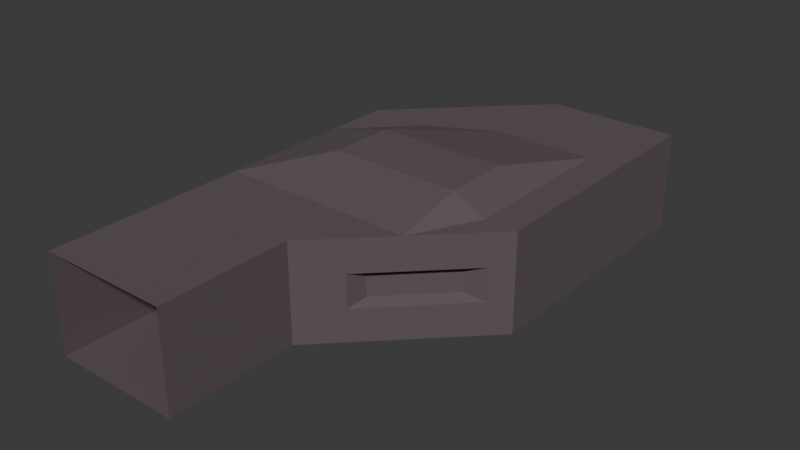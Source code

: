 # Source: airlock_cell.blend  (saved by Blender 4.2.66; exported with 4.5.12 LTS)
import bpy
from mathutils import Matrix  # noqa: F401  (used for matrix-valued properties, if any)

bpy.ops.wm.read_factory_settings(use_empty=True)
scene = bpy.context.scene
scene.name = 'Scene'

# ---- collections
col_collection = bpy.data.collections.new('Collection'); scene.collection.children.link(col_collection)
col_roombounds = bpy.data.collections.new('RoomBounds'); col_collection.children.link(col_roombounds)
col_geometry = bpy.data.collections.new('Geometry'); col_collection.children.link(col_geometry)
col_door = bpy.data.collections.new('Door'); scene.collection.children.link(col_door)

# ---- images (referenced by path relative to the original .blend; pixels are not part of the script)
import os
ASSET_DIR = os.environ.get("B2B_ASSET_DIR", "")  # directory of the original .blend (textures are referenced by path, not embedded)
HERE = os.path.dirname(os.path.abspath(__file__))  # packed textures are extracted next to this script under _unpacked/

def load_image(name, relpath, width, height, colorspace="sRGB"):
    """Load a texture the original file referenced (path relative to the .blend, or extracted next to this script)."""
    p = next((c for c in (os.path.join(HERE, relpath), os.path.join(ASSET_DIR, relpath)) if relpath and os.path.exists(c)), "")
    if p:
        img = bpy.data.images.load(p, check_existing=True)
        img.name = name
    else:  # same state as the original file: an image datablock whose file is absent (Cycles renders it pink)
        img = bpy.data.images.new(name, width, height)
        img.source = "FILE"
        img.filepath = "//" + (relpath or name)
    img.colorspace_settings.name = colorspace
    return img
img_doorframe_tex = load_image('doorframe_tex', 'doorframe_tex.png', 1024, 1024, 'sRGB')

# ---- materials (node trees are filled in below, after node groups)
mat_airlock = bpy.data.materials.new('airlock')
mat_material = bpy.data.materials.new('Material')

# ---- material node trees
mat_airlock.use_nodes = True; mat_airlock.node_tree.nodes.clear()
_N = mat_airlock.node_tree.nodes; _L = mat_airlock.node_tree.links
n0 = _N.new('ShaderNodeBsdfPrincipled'); n0.name = 'Principled BSDF'; n0.location = (10, 300)
n0.inputs[0].default_value = (0.1178, 0.0898, 0.09794, 1.0)
n0.inputs[1].default_value = 0.07273
n0.inputs[2].default_value = 0.8773
n1 = _N.new('ShaderNodeOutputMaterial'); n1.name = 'Material Output'; n1.location = (300, 300)
_L.new(n0.outputs[0], n1.inputs[0])
n1.is_active_output = True
mat_material.use_nodes = True; mat_material.node_tree.nodes.clear()
_N = mat_material.node_tree.nodes; _L = mat_material.node_tree.links
n0 = _N.new('ShaderNodeBsdfPrincipled'); n0.name = 'Principled BSDF'; n0.location = (10, 300)
n1 = _N.new('ShaderNodeOutputMaterial'); n1.name = 'Material Output'; n1.location = (300, 300)
n2 = _N.new('ShaderNodeTexImage'); n2.name = 'Image Texture'; n2.location = (-387, 299)
n2.image = img_doorframe_tex
_L.new(n0.outputs[0], n1.inputs[0])
_L.new(n2.outputs[0], n0.inputs[0])
n1.is_active_output = True

# ---- world
world_world = bpy.data.worlds.new('World'); scene.world = world_world
world_world.use_nodes = True; world_world.node_tree.nodes.clear()
_N = world_world.node_tree.nodes; _L = world_world.node_tree.links
n0 = _N.new('ShaderNodeOutputWorld'); n0.name = 'World Output'; n0.location = (300, 300)
n1 = _N.new('ShaderNodeBackground'); n1.name = 'Background'; n1.location = (10, 300)
n1.inputs[0].default_value = (0.05088, 0.05088, 0.05088, 1.0)
_L.new(n1.outputs[0], n0.inputs[0])
n0.is_active_output = True
world_world.color = (0.05088, 0.05088, 0.05088)
world_world.sun_shadow_jitter_overblur = 0.0

# ---- meshes
me_plane = bpy.data.meshes.new('Plane')
me_plane.from_pydata([(-8.0, -16.0, 0.0), (-8.0, 8.0, 0.0), (8.0, 16.0, 0.0), (-8.0, 0.0, 0.0), (0.0, -16.0, 0.0), (8.0, 0.0, 0.0), (0.0, 16.0, 0.0), (0.0, 0.0, 0.0), (-8.0, -4.0, 0.0), (8.0, 4.0, 0.0), (-4.0, 12.0, 0.0), (-8.0, 4.0, 0.0), (-4.0, -16.0, 0.0), (7.0, -1.0, 0.0), (4.0, 16.0, 0.0), (0.0, 4.0, 0.0), (0.0, -4.0, 0.0), (-4.0, 0.0, 0.0), (4.0, 0.0, 0.0), (4.0, -4.0, 0.0), (-4.0, -4.0, 0.0), (-4.0, 4.0, 0.0), (4.0, 4.0, 0.0), (-8.0, -8.0, 0.0), (-8.0, -12.0, 0.0), (0.0, -12.0, 0.0), (0.0, -8.0, 0.0), (-4.0, -12.0, 0.0), (-4.0, -8.0, 0.0), (8.0, 10.0, 0.0), (0.0, 10.0, 0.0), (-8.0, 6.0, 0.0), (-4.0, 8.0, 0.0), (4.0, 10.0, 0.0), (3.0, -5.0, 0.0), (6.3, 16.0, 0.0), (6.0, 0.0, 0.0), (6.0, -2.0, 0.0), (6.0, 4.0, 0.0), (6.0, 10.0, 0.0), (1.7, 16.0, 0.0), (2.0, 0.0, 0.0), (2.0, -4.0, 0.0), (2.0, 4.0, 0.0), (2.0, 10.0, 0.0), (2.0, -6.0, 0.0), (-8.0, -16.0, 2.0), (-8.0, 8.0, 2.0), (8.0, 16.0, 2.0), (-8.0, 0.0, 2.0), (0.0, -16.0, 2.0), (8.0, 0.0, 2.0), (0.0, 16.0, 2.0), (-8.0, -4.0, 2.0), (8.0, 4.0, 2.0), (-4.0, 12.0, 2.0), (-8.0, 4.0, 2.0), (7.0, -1.0, 2.0), (4.0, -4.0, 2.0), (-8.0, -8.0, 2.0), (-8.0, -12.0, 2.0), (0.0, -12.0, 2.0), (0.0, -8.0, 2.0), (8.0, 10.0, 2.0), (-8.0, 6.0, 2.0), (3.0, -5.0, 2.0), (6.3, 16.0, 2.0), (6.0, -2.0, 2.0), (1.7, 16.0, 2.0), (2.0, -6.0, 2.0), (-8.0, -16.0, 4.0), (-8.0, 8.0, 4.0), (8.0, 16.0, 4.0), (-8.0, 0.0, 4.0), (0.0, -16.0, 4.0), (8.0, 0.0, 4.0), (0.0, 16.0, 4.0), (-8.0, -4.0, 4.0), (8.0, 4.0, 4.0), (-4.0, 12.0, 4.0), (-8.0, 4.0, 4.0), (7.0, -1.0, 4.0), (4.0, 16.0, 4.0), (4.0, -4.0, 4.0), (-8.0, -8.0, 4.0), (-8.0, -12.0, 4.0), (0.0, -12.0, 4.0), (0.0, -8.0, 4.0), (8.0, 10.0, 4.0), (-8.0, 6.0, 4.0), (3.0, -5.0, 4.0), (6.3, 16.0, 4.0), (6.0, -2.0, 4.0), (1.7, 16.0, 4.0), (2.0, -6.0, 4.0), (-8.0, -16.0, 6.0), (0.0, -16.0, 6.0), (-4.0, 12.0, 6.0), (-8.0, 4.0, 6.0), (7.0, -1.0, 6.0), (4.0, 16.0, 6.0), (-8.0, -12.0, 6.0), (0.0, -12.0, 6.0), (8.0, 10.0, 6.0), (1.7, 16.0, 6.0), (-8.0, 8.0, 6.0), (8.0, 16.0, 6.0), (-8.0, 0.0, 6.0), (8.0, 0.0, 6.0), (0.0, 16.0, 6.0), (0.0, 0.0, 7.0), (-8.0, -4.0, 6.0), (8.0, 4.0, 6.0), (-4.0, -16.0, 6.0), (0.0, 4.0, 7.0), (0.0, -4.0, 6.0), (-4.0, 0.0, 7.0), (4.0, 0.0, 7.0), (4.0, -4.0, 6.0), (-4.0, -4.0, 6.0), (-4.0, 4.0, 7.0), (4.0, 4.0, 7.0), (-8.0, -8.0, 6.0), (0.0, -8.0, 6.0), (-4.0, -12.0, 6.0), (-4.0, -8.0, 6.0), (0.0, 10.0, 6.0), (-8.0, 6.0, 6.0), (-4.0, 8.0, 6.0), (4.0, 10.0, 6.0), (3.0, -5.0, 6.0), (6.3, 16.0, 6.0), (6.0, 0.0, 6.0), (6.0, -2.0, 6.0), (6.0, 4.0, 6.0), (6.0, 10.0, 6.0), (2.0, 0.0, 7.0), (2.0, -4.0, 6.0), (2.0, 4.0, 7.0), (2.0, 10.0, 6.0), (2.0, -6.0, 6.0), (-7.5, 0.45, 2.3), (-7.5, -2.35, 2.3), (-7.5, 3.25, 2.3), (-7.5, 4.65, 2.3), (-7.5, 0.45, 3.7), (-7.5, -2.35, 3.7), (-7.5, 3.25, 3.7), (-7.5, 4.65, 3.7), (5.796, -1.356, 2.3), (3.696, -3.456, 2.3), (2.996, -4.156, 2.3), (5.096, -2.056, 2.3), (2.296, -4.856, 2.3), (5.796, -1.356, 3.7), (3.696, -3.456, 3.7), (2.996, -4.156, 3.7), (5.096, -2.056, 3.7), (2.296, -4.856, 3.7)], [], [(39, 29, 2, 35), (32, 30, 6, 10), (20, 16, 7, 17), (37, 13, 5, 36), (42, 19, 18, 41), (8, 20, 17, 3), (23, 28, 20, 8), (28, 26, 16, 20), (31, 32, 10, 1), (3, 17, 21, 11), (17, 7, 15, 21), (44, 33, 14, 40), (41, 18, 22, 43), (36, 5, 9, 38), (12, 4, 25, 27), (27, 25, 26, 28), (0, 12, 27, 24), (24, 27, 28, 23), (43, 22, 33, 44), (11, 21, 32, 31), (21, 15, 30, 32), (38, 9, 29, 39), (42, 45, 34, 19), (22, 38, 39, 33), (18, 36, 38, 22), (19, 37, 36, 18), (33, 39, 35, 14), (16, 26, 45, 42), (15, 43, 44, 30), (7, 41, 43, 15), (30, 44, 40, 6), (16, 42, 41, 7), (6, 40, 68, 52), (23, 8, 53, 59), (11, 31, 64, 56), (13, 37, 67, 57), (24, 23, 59, 60), (0, 24, 60, 46), (37, 19, 58, 67), (25, 4, 50, 61), (2, 29, 63, 48), (29, 9, 54, 63), (26, 25, 61, 62), (1, 10, 55, 47), (3, 11, 56, 49), (19, 34, 65, 58), (31, 1, 47, 64), (8, 3, 49, 53), (34, 45, 69, 65), (45, 26, 62, 69), (9, 5, 51, 54), (5, 13, 57, 51), (35, 2, 48, 66), (10, 6, 52, 55), (69, 62, 87, 94), (56, 64, 144, 143), (63, 54, 78, 88), (64, 47, 71, 89), (51, 57, 81, 75), (90, 83, 155, 156), (81, 57, 149, 154), (52, 68, 93, 76), (83, 92, 157, 155), (59, 53, 77, 84), (89, 80, 147, 148), (66, 48, 72, 91), (46, 60, 85, 70), (60, 59, 84, 85), (54, 51, 75, 78), (92, 81, 154, 157), (48, 63, 88, 72), (61, 50, 74, 86), (55, 52, 76, 79), (47, 55, 79, 71), (62, 61, 86, 87), (77, 53, 142, 146), (80, 89, 127, 98), (94, 87, 123, 140), (73, 80, 98, 107), (88, 78, 112, 103), (89, 71, 105, 127), (82, 91, 131, 100), (75, 81, 99, 108), (83, 90, 130, 118), (92, 83, 118, 133), (76, 93, 104, 109), (90, 94, 140, 130), (84, 77, 111, 122), (77, 73, 107, 111), (91, 72, 106, 131), (70, 85, 101, 95), (85, 84, 122, 101), (78, 75, 108, 112), (81, 92, 133, 99), (72, 88, 103, 106), (86, 74, 96, 102), (79, 76, 109, 97), (93, 82, 100, 104), (71, 79, 97, 105), (87, 86, 102, 123), (135, 131, 106, 103), (128, 97, 109, 126), (119, 116, 110, 115), (133, 132, 108, 99), (137, 136, 117, 118), (111, 107, 116, 119), (122, 111, 119, 125), (125, 119, 115, 123), (127, 105, 97, 128), (107, 98, 120, 116), (116, 120, 114, 110), (139, 104, 100, 129), (136, 138, 121, 117), (132, 134, 112, 108), (113, 124, 102, 96), (124, 125, 123, 102), (95, 101, 124, 113), (101, 122, 125, 124), (138, 139, 129, 121), (98, 127, 128, 120), (120, 128, 126, 114), (134, 135, 103, 112), (137, 118, 130, 140), (121, 129, 135, 134), (117, 121, 134, 132), (118, 117, 132, 133), (129, 100, 131, 135), (115, 137, 140, 123), (114, 126, 139, 138), (110, 114, 138, 136), (126, 109, 104, 139), (115, 110, 136, 137), (141, 143, 147, 145), (142, 141, 145, 146), (143, 144, 148, 147), (80, 73, 145, 147), (49, 56, 143, 141), (73, 77, 146, 145), (53, 49, 141, 142), (64, 89, 148, 144), (150, 151, 156, 155), (152, 150, 155, 157), (151, 153, 158, 156), (149, 152, 157, 154), (69, 94, 158, 153), (57, 67, 152, 149), (67, 58, 150, 152), (58, 65, 151, 150), (94, 90, 156, 158), (65, 69, 153, 151)])
_uv = me_plane.uv_layers.new(name='UVMap')
_uv.uv.foreach_set('vector', [0.2146, 0.3148, 0.1893, 0.2868, 0.2498, 0.232, 0.2662, 0.2369, 0.104, 0.6123, 0.1407, 0.5173, 0.2819, 0.5173, 0.1919, 0.6056, 0.6609, 0.6021, 0.6595, 0.516, 0.7454, 0.5146, 0.7468, 0.6005, 0.6648, 0.1717, 0.6709, 0.1461, 0.677, 0.123, 0.6972, 0.1512, 0.6667, 0.264, 0.6481, 0.2256, 0.7201, 0.1842, 0.7439, 0.2205, 0.663, 0.6888, 0.6609, 0.6021, 0.7468, 0.6005, 0.7482, 0.686, 0.5754, 0.6902, 0.5744, 0.6035, 0.6609, 0.6021, 0.663, 0.6888, 0.5744, 0.6035, 0.5733, 0.5173, 0.6595, 0.516, 0.6609, 0.6021, 0.08653, 0.6988, 0.104, 0.6123, 0.1919, 0.6056, 0.1193, 0.6838, 0.7482, 0.686, 0.7468, 0.6005, 0.8327, 0.5991, 0.8341, 0.685, 0.7468, 0.6005, 0.7454, 0.5146, 0.8313, 0.5132, 0.8327, 0.5991, 0.285, 0.3709, 0.2467, 0.3422, 0.3046, 0.2405, 0.3541, 0.2425, 0.7439, 0.2205, 0.7201, 0.1842, 0.7899, 0.1288, 0.8186, 0.1662, 0.6972, 0.1512, 0.677, 0.123, 0.7223, 0.06215, 0.7589, 0.09379, 0.4019, 0.605, 0.4012, 0.5189, 0.4873, 0.5182, 0.4881, 0.6043, 0.4881, 0.6043, 0.4873, 0.5182, 0.5733, 0.5173, 0.5744, 0.6035, 0.4024, 0.691, 0.4019, 0.605, 0.4881, 0.6043, 0.4887, 0.6907, 0.4887, 0.6907, 0.4881, 0.6043, 0.5744, 0.6035, 0.5754, 0.6902, 0.18, 0.4799, 0.1426, 0.4426, 0.2467, 0.3422, 0.285, 0.3709, 0.0475, 0.7176, 0.01786, 0.6316, 0.104, 0.6123, 0.08653, 0.6988, 0.01786, 0.6316, 0.0001769, 0.5393, 0.1407, 0.5173, 0.104, 0.6123, 0.1073, 0.4036, 0.07504, 0.3618, 0.1893, 0.2868, 0.2146, 0.3148, 0.6667, 0.264, 0.626, 0.2823, 0.6377, 0.2534, 0.6481, 0.2256, 0.1426, 0.4426, 0.1073, 0.4036, 0.2146, 0.3148, 0.2467, 0.3422, 0.7201, 0.1842, 0.6972, 0.1512, 0.7589, 0.09379, 0.7899, 0.1288, 0.6481, 0.2256, 0.6648, 0.1717, 0.6972, 0.1512, 0.7201, 0.1842, 0.2467, 0.3422, 0.2146, 0.3148, 0.2662, 0.2369, 0.3046, 0.2405, 0.6867, 0.3048, 0.6015, 0.3421, 0.626, 0.2823, 0.6667, 0.264, 0.2185, 0.517, 0.18, 0.4799, 0.285, 0.3709, 0.3296, 0.4014, 0.7684, 0.2594, 0.7439, 0.2205, 0.8186, 0.1662, 0.8462, 0.2049, 0.3296, 0.4014, 0.285, 0.3709, 0.3541, 0.2425, 0.4009, 0.2481, 0.6867, 0.3048, 0.6667, 0.264, 0.7439, 0.2205, 0.7684, 0.2594, 0.4009, 0.2481, 0.3541, 0.2425, 0.3504, 0.1902, 0.4009, 0.1796, 0.5754, 0.6902, 0.663, 0.6888, 0.6644, 0.7323, 0.5757, 0.7339, 0.0475, 0.7176, 0.08653, 0.6988, 0.1086, 0.7356, 0.07008, 0.7595, 0.6709, 0.1461, 0.6648, 0.1717, 0.6295, 0.1614, 0.6357, 0.1351, 0.4887, 0.6907, 0.5754, 0.6902, 0.5757, 0.7339, 0.4888, 0.734, 0.4024, 0.691, 0.4887, 0.6907, 0.4888, 0.734, 0.4026, 0.7341, 0.6648, 0.1717, 0.6481, 0.2256, 0.6105, 0.2111, 0.6295, 0.1614, 0.5655, 0.4275, 0.5294, 0.5128, 0.4867, 0.4948, 0.5228, 0.4094, 0.2498, 0.232, 0.1893, 0.2868, 0.1704, 0.2565, 0.2439, 0.2164, 0.1893, 0.2868, 0.07504, 0.3618, 0.04948, 0.3153, 0.1704, 0.2565, 0.6015, 0.3421, 0.5655, 0.4275, 0.5228, 0.4094, 0.5591, 0.3242, 0.1193, 0.6838, 0.1919, 0.6056, 0.2212, 0.6353, 0.1411, 0.7106, 0.7482, 0.686, 0.8341, 0.685, 0.8345, 0.7279, 0.749, 0.7281, 0.6481, 0.2256, 0.6377, 0.2534, 0.5992, 0.2369, 0.6105, 0.2111, 0.08653, 0.6988, 0.1193, 0.6838, 0.1411, 0.7106, 0.1086, 0.7356, 0.663, 0.6888, 0.7482, 0.686, 0.749, 0.7281, 0.6644, 0.7323, 0.6377, 0.2534, 0.626, 0.2823, 0.5843, 0.2633, 0.5992, 0.2369, 0.626, 0.2823, 0.6015, 0.3421, 0.5591, 0.3242, 0.5843, 0.2633, 0.7223, 0.06215, 0.677, 0.123, 0.6451, 0.1104, 0.6815, 0.03738, 0.677, 0.123, 0.6709, 0.1461, 0.6357, 0.1351, 0.6451, 0.1104, 0.2662, 0.2369, 0.2498, 0.232, 0.2439, 0.2164, 0.2641, 0.2105, 0.1919, 0.6056, 0.2819, 0.5173, 0.313, 0.5505, 0.2212, 0.6353, 0.5843, 0.2633, 0.5591, 0.3242, 0.5166, 0.3061, 0.5418, 0.2457, 0.07008, 0.7595, 0.1086, 0.7356, 0.08967, 0.7621, 0.06442, 0.7818, 0.1704, 0.2565, 0.04948, 0.3153, 0.02988, 0.2666, 0.1567, 0.2241, 0.1086, 0.7356, 0.1411, 0.7106, 0.1661, 0.7385, 0.138, 0.7687, 0.6451, 0.1104, 0.6357, 0.1351, 0.6001, 0.12, 0.6115, 0.0954, 0.5506, 0.2156, 0.5618, 0.1897, 0.5751, 0.1921, 0.5675, 0.2096, 0.6001, 0.12, 0.6357, 0.1351, 0.6198, 0.1528, 0.5985, 0.1433, 0.4009, 0.1796, 0.3504, 0.1902, 0.3295, 0.1404, 0.375, 0.1133, 0.5618, 0.1897, 0.5856, 0.1421, 0.5909, 0.1587, 0.5751, 0.1921, 0.5757, 0.7339, 0.6644, 0.7323, 0.6645, 0.7789, 0.5756, 0.7777, 0.138, 0.7687, 0.1104, 0.8041, 0.08707, 0.8075, 0.1101, 0.7842, 0.2641, 0.2105, 0.2439, 0.2164, 0.2353, 0.1977, 0.253, 0.1863, 0.4026, 0.7341, 0.4888, 0.734, 0.4888, 0.7772, 0.4026, 0.7771, 0.4888, 0.734, 0.5757, 0.7339, 0.5756, 0.7777, 0.4888, 0.7772, 0.6815, 0.03738, 0.6451, 0.1104, 0.6115, 0.0954, 0.6402, 0.01961, 0.5856, 0.1421, 0.6001, 0.12, 0.5985, 0.1433, 0.5909, 0.1587, 0.2439, 0.2164, 0.1704, 0.2565, 0.1567, 0.2241, 0.2353, 0.1977, 0.5228, 0.4094, 0.4867, 0.4948, 0.444, 0.4768, 0.4801, 0.3913, 0.2212, 0.6353, 0.313, 0.5505, 0.3434, 0.5842, 0.2491, 0.6662, 0.1411, 0.7106, 0.2212, 0.6353, 0.2491, 0.6662, 0.1661, 0.7385, 0.5591, 0.3242, 0.5228, 0.4094, 0.4801, 0.3913, 0.5166, 0.3061, 0.6645, 0.7789, 0.6644, 0.7323, 0.7011, 0.7421, 0.7007, 0.7691, 0.1104, 0.8041, 0.138, 0.7687, 0.1719, 0.7948, 0.1482, 0.8317, 0.5418, 0.2457, 0.5166, 0.3061, 0.4736, 0.2875, 0.4997, 0.2278, 0.7488, 0.7831, 0.8344, 0.7835, 0.834, 0.8263, 0.748, 0.8255, 0.1567, 0.2241, 0.02988, 0.2666, 0.01605, 0.2157, 0.1476, 0.1851, 0.138, 0.7687, 0.1661, 0.7385, 0.1927, 0.7621, 0.1719, 0.7948, 0.2853, 0.1664, 0.253, 0.1863, 0.2356, 0.1658, 0.2605, 0.136, 0.6115, 0.0954, 0.6001, 0.12, 0.5678, 0.101, 0.5807, 0.08232, 0.5618, 0.1897, 0.5506, 0.2156, 0.5123, 0.1995, 0.5252, 0.1725, 0.5856, 0.1421, 0.5618, 0.1897, 0.5252, 0.1725, 0.553, 0.1229, 0.375, 0.1133, 0.3295, 0.1404, 0.2959, 0.09858, 0.3289, 0.06026, 0.5506, 0.2156, 0.5418, 0.2457, 0.4997, 0.2278, 0.5123, 0.1995, 0.5756, 0.7777, 0.6645, 0.7789, 0.6626, 0.8226, 0.5752, 0.821, 0.6645, 0.7789, 0.7488, 0.7831, 0.748, 0.8255, 0.6626, 0.8226, 0.253, 0.1863, 0.2353, 0.1977, 0.2247, 0.183, 0.2356, 0.1658, 0.4026, 0.7771, 0.4888, 0.7772, 0.4886, 0.8203, 0.4026, 0.82, 0.4888, 0.7772, 0.5756, 0.7777, 0.5752, 0.821, 0.4886, 0.8203, 0.6402, 0.01961, 0.6115, 0.0954, 0.5807, 0.08232, 0.5979, 0.006419, 0.6001, 0.12, 0.5856, 0.1421, 0.553, 0.1229, 0.5678, 0.101, 0.2353, 0.1977, 0.1567, 0.2241, 0.1476, 0.1851, 0.2247, 0.183, 0.4801, 0.3913, 0.444, 0.4768, 0.4012, 0.4587, 0.4373, 0.3732, 0.2491, 0.6662, 0.3434, 0.5842, 0.3733, 0.6187, 0.277, 0.7001, 0.3295, 0.1404, 0.2853, 0.1664, 0.2605, 0.136, 0.2959, 0.09858, 0.1661, 0.7385, 0.2491, 0.6662, 0.277, 0.7001, 0.1927, 0.7621, 0.5166, 0.3061, 0.4801, 0.3913, 0.4373, 0.3732, 0.4736, 0.2875, 0.1447, 0.1475, 0.2356, 0.1658, 0.2247, 0.183, 0.1476, 0.1851, 0.2619, 0.7859, 0.277, 0.7001, 0.3733, 0.6187, 0.3599, 0.7591, 0.6603, 0.9093, 0.7481, 0.9131, 0.746, 0.9981, 0.6577, 0.9954, 0.553, 0.1229, 0.547, 0.08511, 0.5807, 0.08232, 0.5678, 0.101, 0.4845, 0.1861, 0.4609, 0.09821, 0.5032, 0.09019, 0.5252, 0.1725, 0.6626, 0.8226, 0.748, 0.8255, 0.7481, 0.9131, 0.6603, 0.9093, 0.5752, 0.821, 0.6626, 0.8226, 0.6603, 0.9093, 0.5738, 0.9075, 0.5738, 0.9075, 0.6603, 0.9093, 0.6577, 0.9954, 0.5722, 0.9933, 0.1719, 0.7948, 0.1927, 0.7621, 0.277, 0.7001, 0.2619, 0.7859, 0.748, 0.8255, 0.834, 0.8263, 0.833, 0.9146, 0.7481, 0.9131, 0.7481, 0.9131, 0.833, 0.9146, 0.8312, 0.9998, 0.746, 0.9981, 0.154, 0.05672, 0.2959, 0.09858, 0.2605, 0.136, 0.1472, 0.1049, 0.4609, 0.09821, 0.4486, 0.00604, 0.4963, 0.001108, 0.5032, 0.09019, 0.547, 0.08511, 0.5492, 0.000177, 0.5979, 0.006419, 0.5807, 0.08232, 0.4021, 0.9056, 0.4878, 0.9064, 0.4867, 0.992, 0.4012, 0.9911, 0.4878, 0.9064, 0.5738, 0.9075, 0.5722, 0.9933, 0.4867, 0.992, 0.4026, 0.82, 0.4886, 0.8203, 0.4878, 0.9064, 0.4021, 0.9056, 0.4886, 0.8203, 0.5752, 0.821, 0.5738, 0.9075, 0.4878, 0.9064, 0.000177, 0.05373, 0.154, 0.05672, 0.1472, 0.1049, 0.0003074, 0.1064, 0.1482, 0.8317, 0.1719, 0.7948, 0.2619, 0.7859, 0.2336, 0.8737, 0.2336, 0.8737, 0.2619, 0.7859, 0.3599, 0.7591, 0.3247, 0.8996, 0.00758, 0.1644, 0.1447, 0.1475, 0.1476, 0.1851, 0.01605, 0.2157, 0.4845, 0.1861, 0.5252, 0.1725, 0.5123, 0.1995, 0.4997, 0.2278, 0.0003074, 0.1064, 0.1472, 0.1049, 0.1447, 0.1475, 0.00758, 0.1644, 0.5032, 0.09019, 0.4963, 0.001108, 0.5492, 0.000177, 0.547, 0.08511, 0.5252, 0.1725, 0.5032, 0.09019, 0.547, 0.08511, 0.553, 0.1229, 0.1472, 0.1049, 0.2605, 0.136, 0.2356, 0.1658, 0.1447, 0.1475, 0.4414, 0.2001, 0.4845, 0.1861, 0.4997, 0.2278, 0.4736, 0.2875, 0.001027, 0.000177, 0.1639, 0.002762, 0.154, 0.05672, 0.000177, 0.05373, 0.4158, 0.1076, 0.4012, 0.01288, 0.4486, 0.00604, 0.4609, 0.09821, 0.1639, 0.002762, 0.3289, 0.06026, 0.2959, 0.09858, 0.154, 0.05672, 0.4414, 0.2001, 0.4158, 0.1076, 0.4609, 0.09821, 0.4845, 0.1861, 0.7587, 0.7405, 0.8186, 0.7405, 0.8185, 0.7709, 0.7586, 0.7708, 0.7011, 0.7421, 0.7587, 0.7405, 0.7586, 0.7708, 0.7007, 0.7691, 0.06442, 0.7818, 0.08967, 0.7621, 0.1101, 0.7842, 0.08707, 0.8075, 0.8344, 0.7835, 0.7488, 0.7831, 0.7586, 0.7708, 0.8185, 0.7709, 0.749, 0.7281, 0.8345, 0.7279, 0.8186, 0.7405, 0.7587, 0.7405, 0.7488, 0.7831, 0.6645, 0.7789, 0.7007, 0.7691, 0.7586, 0.7708, 0.6644, 0.7323, 0.749, 0.7281, 0.7587, 0.7405, 0.7011, 0.7421, 0.1086, 0.7356, 0.138, 0.7687, 0.1101, 0.7842, 0.08967, 0.7621, 0.5998, 0.203, 0.5922, 0.2206, 0.5675, 0.2096, 0.5751, 0.1921, 0.6136, 0.1688, 0.5998, 0.203, 0.5751, 0.1921, 0.5909, 0.1587, 0.5922, 0.2206, 0.5841, 0.2376, 0.5605, 0.2269, 0.5675, 0.2096, 0.6198, 0.1528, 0.6136, 0.1688, 0.5909, 0.1587, 0.5985, 0.1433, 0.5843, 0.2633, 0.5418, 0.2457, 0.5605, 0.2269, 0.5841, 0.2376, 0.6357, 0.1351, 0.6295, 0.1614, 0.6136, 0.1688, 0.6198, 0.1528, 0.6295, 0.1614, 0.6105, 0.2111, 0.5998, 0.203, 0.6136, 0.1688, 0.6105, 0.2111, 0.5992, 0.2369, 0.5922, 0.2206, 0.5998, 0.203, 0.5418, 0.2457, 0.5506, 0.2156, 0.5675, 0.2096, 0.5605, 0.2269, 0.5992, 0.2369, 0.5843, 0.2633, 0.5841, 0.2376, 0.5922, 0.2206])
me_plane.materials.append(mat_airlock)
me_plane.update()
me_plane_002 = bpy.data.meshes.new('Plane.002')
me_plane_002.from_pydata([(-1.023, -0.25, 0.0), (1.023, -0.25, 0.0), (-1.023, 0.25, 0.0), (1.023, 0.25, 0.0), (-1.023, 0.1637, 0.1), (-1.023, -0.1637, 0.1), (1.023, -0.1637, 0.1), (1.023, 0.1637, 0.1)], [], [(5, 6, 7, 4), (3, 2, 4, 7), (0, 1, 6, 5)])
_uv = me_plane_002.uv_layers.new(name='UVMap')
_uv.uv.foreach_set('vector', [0.9798, 0.8614, 0.02998, 0.8614, 0.02998, 0.7095, 0.9798, 0.7095, 0.02998, 0.6481, 0.9798, 0.6481, 0.9798, 0.7095, 0.02998, 0.7095, 0.9798, 0.9228, 0.02998, 0.9228, 0.02998, 0.8614, 0.9798, 0.8614])
me_plane_002.materials.append(mat_material)
me_plane_002.update()
me_plane_001 = bpy.data.meshes.new('Plane.001')
me_plane_001.from_pydata([(-2.25, -1.0, 4.0), (-2.25, -1.0, -5.066e-08), (-2.25, 1.0, 4.0), (-2.25, 1.0, -5.066e-08), (2.25, 1.0, 4.0), (2.25, 1.0, -8.944e-09), (2.25, -1.0, 4.0), (2.25, -1.0, -8.944e-09), (-2.429, -1.08, 4.19), (-2.429, -1.08, 0.0), (-2.429, 1.08, 4.19), (-2.429, 1.08, 0.0), (2.429, 1.08, 4.19), (2.429, 1.08, 0.0), (2.429, -1.08, 4.19), (2.429, -1.08, 0.0), (-2.25, 0.0, 4.0), (-2.25, 0.0, -5.066e-08), (2.25, 0.0, 4.0), (2.25, 0.0, -8.944e-09), (-2.25, -1.0, 2.0), (-2.25, 1.0, 2.0), (-2.429, -1.08, 2.095), (-2.429, 1.08, 2.095), (-2.25, 0.0, 2.0), (2.25, 1.0, 2.0), (2.25, -1.0, 2.0), (2.429, 1.08, 2.095), (2.429, -1.08, 2.095), (2.25, 0.0, 2.0), (-2.384e-07, -1.0, 4.0), (0.0, 1.08, 4.19), (-2.384e-07, -1.08, 4.19), (0.0, 1.0, 4.0), (0.0, 0.0, 4.0), (-2.429, 0.0, 4.19), (-2.429, 0.0, 0.0), (2.429, 0.0, 4.19), (2.429, 0.0, 0.0), (-2.429, 0.0, 2.095), (2.429, 0.0, 2.095), (-1.192e-07, 0.0, 4.19)], [], [(24, 17, 3, 21), (29, 19, 7, 26), (34, 18, 6, 30), (39, 23, 11, 36), (40, 28, 15, 38), (41, 32, 14, 37), (25, 27, 13, 5), (33, 31, 12, 4), (21, 23, 10, 2), (26, 28, 14, 6), (30, 32, 8, 0), (20, 22, 9, 1), (33, 4, 18, 34), (25, 5, 19, 29), (20, 1, 17, 24), (0, 20, 24, 16), (0, 8, 22, 20), (3, 11, 23, 21), (35, 10, 23, 39), (16, 24, 21, 2), (4, 25, 29, 18), (7, 15, 28, 26), (4, 12, 27, 25), (37, 14, 28, 40), (18, 29, 26, 6), (2, 33, 34, 16), (6, 14, 32, 30), (2, 10, 31, 33), (35, 8, 32, 41), (16, 34, 30, 0), (10, 35, 41, 31), (12, 37, 40, 27), (8, 35, 39, 22), (31, 41, 37, 12), (27, 40, 38, 13), (22, 39, 36, 9)])
_uv = me_plane_001.uv_layers.new(name='UVMap')
_uv.uv.foreach_set('vector', [0.2819, 0.199, 0.2496, 0.03893, 0.3286, 0.02328, 0.3548, 0.1866, 0.5334, 0.199, 0.5011, 0.03893, 0.5802, 0.02328, 0.6064, 0.1866, 0.5011, 0.5112, 0.5568, 0.3449, 0.6458, 0.354, 0.5751, 0.5359, 0.4728, 0.1762, 0.3709, 0.191, 0.3446, 0.02054, 0.437, 0.0001515, 0.7244, 0.1762, 0.6224, 0.191, 0.5961, 0.02054, 0.6886, 0.0001515, 0.6792, 0.5737, 0.5883, 0.5412, 0.6642, 0.3562, 0.7524, 0.3692, 0.143, 0.1798, 0.127, 0.1844, 0.1537, 0.01648, 0.1694, 0.01908, 0.1894, 0.5289, 0.1767, 0.5349, 0.09064, 0.357, 0.1092, 0.354, 0.3548, 0.1866, 0.3709, 0.191, 0.4126, 0.3562, 0.3942, 0.354, 0.6064, 0.1866, 0.6224, 0.191, 0.6642, 0.3562, 0.6458, 0.354, 0.9387, 0.5318, 0.9259, 0.5374, 0.8465, 0.359, 0.8647, 0.3561, 0.8949, 0.1812, 0.8788, 0.1862, 0.9024, 0.01522, 0.9184, 0.01754, 0.1894, 0.5289, 0.1092, 0.354, 0.1983, 0.3493, 0.2493, 0.5057, 0.143, 0.1798, 0.1694, 0.01908, 0.2493, 0.03247, 0.2225, 0.1923, 0.8949, 0.1812, 0.9184, 0.01754, 0.9998, 0.02967, 0.9756, 0.1925, 0.8647, 0.3561, 0.8949, 0.1812, 0.9756, 0.1925, 0.9531, 0.3519, 0.8647, 0.3561, 0.8465, 0.359, 0.8788, 0.1862, 0.8949, 0.1812, 0.3286, 0.02328, 0.3446, 0.02054, 0.3709, 0.191, 0.3548, 0.1866, 0.5008, 0.3692, 0.4126, 0.3562, 0.3709, 0.191, 0.4728, 0.1762, 0.3052, 0.3449, 0.2819, 0.199, 0.3548, 0.1866, 0.3942, 0.354, 0.1092, 0.354, 0.143, 0.1798, 0.2225, 0.1923, 0.1983, 0.3493, 0.5802, 0.02328, 0.5961, 0.02054, 0.6224, 0.191, 0.6064, 0.1866, 0.1092, 0.354, 0.09064, 0.357, 0.127, 0.1844, 0.143, 0.1798, 0.7524, 0.3692, 0.6642, 0.3562, 0.6224, 0.191, 0.7244, 0.1762, 0.5568, 0.3449, 0.5334, 0.199, 0.6064, 0.1866, 0.6458, 0.354, 0.3942, 0.354, 0.3235, 0.5359, 0.2496, 0.5112, 0.3052, 0.3449, 0.6458, 0.354, 0.6642, 0.3562, 0.5883, 0.5412, 0.5751, 0.5359, 0.3942, 0.354, 0.4126, 0.3562, 0.3367, 0.5412, 0.3235, 0.5359, 0.7527, 0.3685, 0.8465, 0.359, 0.9259, 0.5374, 0.8347, 0.5738, 0.9531, 0.3519, 0.9998, 0.5104, 0.9387, 0.5318, 0.8647, 0.3561, 0.4126, 0.3562, 0.5008, 0.3692, 0.4276, 0.5737, 0.3367, 0.5412, 0.09064, 0.357, 0.0001515, 0.3581, 0.03455, 0.1698, 0.127, 0.1844, 0.8465, 0.359, 0.7527, 0.3685, 0.7839, 0.1735, 0.8788, 0.1862, 0.1767, 0.5349, 0.0677, 0.5769, 0.0001515, 0.3581, 0.09064, 0.357, 0.127, 0.1844, 0.03455, 0.1698, 0.06624, 0.0001515, 0.1537, 0.01648, 0.8788, 0.1862, 0.7839, 0.1735, 0.8131, 0.0001515, 0.9024, 0.01522])
me_plane_001.materials.append(mat_material)
me_plane_001.use_paint_bone_selection = False
me_plane_001.use_paint_mask = True
me_plane_001.update()

# ---- objects
ob_back_left_high = bpy.data.objects.new('Back-Left-High', None)
ob_back_left_low = bpy.data.objects.new('Back-Left-Low', None)
ob_back_right_high = bpy.data.objects.new('Back-Right-High', None)
ob_back_right_low = bpy.data.objects.new('Back-Right-Low', None)
ob_front_left_high = bpy.data.objects.new('Front-Left-High', None)
ob_front_left_low = bpy.data.objects.new('Front-Left-Low', None)
ob_front_right_high = bpy.data.objects.new('Front-Right-High', None)
ob_front_right_low = bpy.data.objects.new('Front-Right-Low', None)
ob_airlockmesh = bpy.data.objects.new('AirlockMesh', me_plane)
ob_right_low = bpy.data.objects.new('Right-Low', None)
ob_right_high = bpy.data.objects.new('Right-High', None)
ob_left_low = bpy.data.objects.new('Left-Low', None)
ob_left_high = bpy.data.objects.new('Left-High', None)
ob_floor = bpy.data.objects.new('Floor', me_plane_002)
ob_cellbounds_xy = bpy.data.objects.new('cellbounds-xy', None)
ob_cellbounds_x = bpy.data.objects.new('cellbounds-x', None)
ob_cellbounds_xy_1 = bpy.data.objects.new('cellbounds+xy', None)
ob_cellbounds_x_1 = bpy.data.objects.new('cellbounds+x', None)
ob_bounds = bpy.data.objects.new('Bounds', me_plane_001)

# ---- transforms, parenting, visibility, modifiers, constraints
ob_back_left_high.location = (16.0, 16.0, 16.0)
ob_back_left_low.location = (16.0, 16.0, 0.0)
ob_back_right_high.location = (-16.0, 16.0, 16.0)
ob_back_right_low.location = (-16.0, 16.0, 0.0)
ob_front_left_high.location = (16.0, -16.0, 16.0)
ob_front_left_low.location = (16.0, -16.0, 0.0)
ob_front_right_high.location = (-16.0, -16.0, 16.0)
ob_front_right_low.location = (-16.0, -16.0, 0.0)
ob_airlockmesh.location = (0.0, 0.0, 0.0)
ob_right_low.location = (1.75, 16.0, 0.0)
ob_right_high.location = (1.75, 16.0, 4.0)
ob_left_low.location = (6.25, 16.0, 0.0)
ob_left_high.location = (6.25, 16.0, 4.0)
ob_floor.location = (4.0, 16.0, 0.0)
ob_floor.scale = (2.2, 1.0, 1.0)
ob_cellbounds_xy.location = (0.0, 16.0, 4.0)
ob_cellbounds_x.location = (0.0, 16.0, 0.0)
ob_cellbounds_xy_1.location = (8.0, 16.0, 4.0)
ob_cellbounds_x_1.location = (8.0, 16.0, 0.0)
ob_bounds.location = (4.0, 16.0, 0.0)

# ---- collection membership
col_roombounds.objects.link(ob_back_left_high)
col_roombounds.objects.link(ob_back_left_low)
col_roombounds.objects.link(ob_back_right_high)
col_roombounds.objects.link(ob_back_right_low)
col_roombounds.objects.link(ob_front_left_high)
col_roombounds.objects.link(ob_front_left_low)
col_roombounds.objects.link(ob_front_right_high)
col_roombounds.objects.link(ob_front_right_low)
col_geometry.objects.link(ob_airlockmesh)
col_door.objects.link(ob_right_low)
col_door.objects.link(ob_right_high)
col_door.objects.link(ob_left_low)
col_door.objects.link(ob_left_high)
col_door.objects.link(ob_floor)
col_door.objects.link(ob_cellbounds_xy)
col_door.objects.link(ob_cellbounds_x)
col_door.objects.link(ob_cellbounds_xy_1)
col_door.objects.link(ob_cellbounds_x_1)
col_door.objects.link(ob_bounds)

# ---- scene / render settings (as saved in the file)
scene.frame_start = 1; scene.frame_end = 250; scene.frame_set(1)
scene.render.engine = 'BLENDER_EEVEE_NEXT'
bpy.context.view_layer.update()

# ---- added for rendering (the .blend has no active camera and no usable light): camera, sun
cam_auto = bpy.data.cameras.new('AutoCamera')
cam_auto.lens = 50.0
cam_auto.sensor_width = 36.0
cam_auto.clip_end = 1000.0
ob_auto_camera = bpy.data.objects.new('AutoCamera', cam_auto)
scene.collection.objects.link(ob_auto_camera)
ob_auto_camera.location = (34.6095, -40.9917, 31.1876)
ob_auto_camera.rotation_euler = (1.09748, -7.21219e-08, 0.694738)
scene.camera = ob_auto_camera
light_auto_sun = bpy.data.lights.new('AutoSun', 'SUN')
light_auto_sun.energy = 3.0
light_auto_sun.angle = 0.0523599
ob_auto_sun = bpy.data.objects.new('AutoSun', light_auto_sun)
scene.collection.objects.link(ob_auto_sun)
ob_auto_sun.rotation_euler = (0.872665, 0.174533, 0.523599)
bpy.context.view_layer.update()
